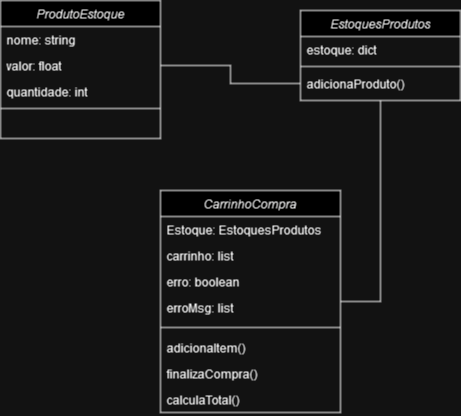

The diagram above was exported from draw.io. Its source (the exported page's mxGraphModel, read from the mxfile embedded in the PNG):
<mxGraphModel dx="880" dy="434" grid="1" gridSize="10" guides="1" tooltips="1" connect="1" arrows="1" fold="1" page="1" pageScale="1" pageWidth="827" pageHeight="1169" math="0" shadow="0">
  <root>
    <mxCell id="WIyWlLk6GJQsqaUBKTNV-0" />
    <mxCell id="WIyWlLk6GJQsqaUBKTNV-1" parent="WIyWlLk6GJQsqaUBKTNV-0" />
    <mxCell id="zkfFHV4jXpPFQw0GAbJ--0" value="ProdutoEstoque" style="swimlane;fontStyle=2;align=center;verticalAlign=top;childLayout=stackLayout;horizontal=1;startSize=26;horizontalStack=0;resizeParent=1;resizeLast=0;collapsible=1;marginBottom=0;rounded=0;shadow=0;strokeWidth=1;" parent="WIyWlLk6GJQsqaUBKTNV-1" vertex="1">
      <mxGeometry x="220" y="120" width="160" height="138" as="geometry">
        <mxRectangle x="230" y="140" width="160" height="26" as="alternateBounds" />
      </mxGeometry>
    </mxCell>
    <mxCell id="zkfFHV4jXpPFQw0GAbJ--1" value="nome: string" style="text;align=left;verticalAlign=top;spacingLeft=4;spacingRight=4;overflow=hidden;rotatable=0;points=[[0,0.5],[1,0.5]];portConstraint=eastwest;" parent="zkfFHV4jXpPFQw0GAbJ--0" vertex="1">
      <mxGeometry y="26" width="160" height="26" as="geometry" />
    </mxCell>
    <mxCell id="zkfFHV4jXpPFQw0GAbJ--2" value="valor: float" style="text;align=left;verticalAlign=top;spacingLeft=4;spacingRight=4;overflow=hidden;rotatable=0;points=[[0,0.5],[1,0.5]];portConstraint=eastwest;rounded=0;shadow=0;html=0;" parent="zkfFHV4jXpPFQw0GAbJ--0" vertex="1">
      <mxGeometry y="52" width="160" height="26" as="geometry" />
    </mxCell>
    <mxCell id="zkfFHV4jXpPFQw0GAbJ--3" value="quantidade: int" style="text;align=left;verticalAlign=top;spacingLeft=4;spacingRight=4;overflow=hidden;rotatable=0;points=[[0,0.5],[1,0.5]];portConstraint=eastwest;rounded=0;shadow=0;html=0;" parent="zkfFHV4jXpPFQw0GAbJ--0" vertex="1">
      <mxGeometry y="78" width="160" height="26" as="geometry" />
    </mxCell>
    <mxCell id="zkfFHV4jXpPFQw0GAbJ--4" value="" style="line;html=1;strokeWidth=1;align=left;verticalAlign=middle;spacingTop=-1;spacingLeft=3;spacingRight=3;rotatable=0;labelPosition=right;points=[];portConstraint=eastwest;" parent="zkfFHV4jXpPFQw0GAbJ--0" vertex="1">
      <mxGeometry y="104" width="160" height="8" as="geometry" />
    </mxCell>
    <mxCell id="zkfFHV4jXpPFQw0GAbJ--6" value="CarrinhoCompra" style="swimlane;fontStyle=2;align=center;verticalAlign=top;childLayout=stackLayout;horizontal=1;startSize=26;horizontalStack=0;resizeParent=1;resizeLast=0;collapsible=1;marginBottom=0;rounded=0;shadow=0;strokeWidth=1;" parent="WIyWlLk6GJQsqaUBKTNV-1" vertex="1">
      <mxGeometry x="380" y="310" width="180" height="222" as="geometry">
        <mxRectangle x="130" y="380" width="160" height="26" as="alternateBounds" />
      </mxGeometry>
    </mxCell>
    <mxCell id="ViGE9Hs6yno2v5frVRVx-5" value="Estoque: EstoquesProdutos" style="text;align=left;verticalAlign=top;spacingLeft=4;spacingRight=4;overflow=hidden;rotatable=0;points=[[0,0.5],[1,0.5]];portConstraint=eastwest;" vertex="1" parent="zkfFHV4jXpPFQw0GAbJ--6">
      <mxGeometry y="26" width="180" height="26" as="geometry" />
    </mxCell>
    <mxCell id="ViGE9Hs6yno2v5frVRVx-7" value="carrinho: list" style="text;align=left;verticalAlign=top;spacingLeft=4;spacingRight=4;overflow=hidden;rotatable=0;points=[[0,0.5],[1,0.5]];portConstraint=eastwest;" vertex="1" parent="zkfFHV4jXpPFQw0GAbJ--6">
      <mxGeometry y="52" width="180" height="26" as="geometry" />
    </mxCell>
    <mxCell id="ViGE9Hs6yno2v5frVRVx-8" value="erro: boolean" style="text;align=left;verticalAlign=top;spacingLeft=4;spacingRight=4;overflow=hidden;rotatable=0;points=[[0,0.5],[1,0.5]];portConstraint=eastwest;" vertex="1" parent="zkfFHV4jXpPFQw0GAbJ--6">
      <mxGeometry y="78" width="180" height="26" as="geometry" />
    </mxCell>
    <mxCell id="ViGE9Hs6yno2v5frVRVx-9" value="erroMsg: list" style="text;align=left;verticalAlign=top;spacingLeft=4;spacingRight=4;overflow=hidden;rotatable=0;points=[[0,0.5],[1,0.5]];portConstraint=eastwest;" vertex="1" parent="zkfFHV4jXpPFQw0GAbJ--6">
      <mxGeometry y="104" width="180" height="26" as="geometry" />
    </mxCell>
    <mxCell id="zkfFHV4jXpPFQw0GAbJ--9" value="" style="line;html=1;strokeWidth=1;align=left;verticalAlign=middle;spacingTop=-1;spacingLeft=3;spacingRight=3;rotatable=0;labelPosition=right;points=[];portConstraint=eastwest;" parent="zkfFHV4jXpPFQw0GAbJ--6" vertex="1">
      <mxGeometry y="130" width="180" height="14" as="geometry" />
    </mxCell>
    <mxCell id="zkfFHV4jXpPFQw0GAbJ--11" value="adicionaItem()" style="text;align=left;verticalAlign=top;spacingLeft=4;spacingRight=4;overflow=hidden;rotatable=0;points=[[0,0.5],[1,0.5]];portConstraint=eastwest;" parent="zkfFHV4jXpPFQw0GAbJ--6" vertex="1">
      <mxGeometry y="144" width="180" height="26" as="geometry" />
    </mxCell>
    <mxCell id="ViGE9Hs6yno2v5frVRVx-0" value="finalizaCompra()" style="text;align=left;verticalAlign=top;spacingLeft=4;spacingRight=4;overflow=hidden;rotatable=0;points=[[0,0.5],[1,0.5]];portConstraint=eastwest;" vertex="1" parent="zkfFHV4jXpPFQw0GAbJ--6">
      <mxGeometry y="170" width="180" height="26" as="geometry" />
    </mxCell>
    <mxCell id="ViGE9Hs6yno2v5frVRVx-1" value="calculaTotal()" style="text;align=left;verticalAlign=top;spacingLeft=4;spacingRight=4;overflow=hidden;rotatable=0;points=[[0,0.5],[1,0.5]];portConstraint=eastwest;" vertex="1" parent="zkfFHV4jXpPFQw0GAbJ--6">
      <mxGeometry y="196" width="180" height="26" as="geometry" />
    </mxCell>
    <mxCell id="ViGE9Hs6yno2v5frVRVx-4" style="edgeStyle=orthogonalEdgeStyle;rounded=0;orthogonalLoop=1;jettySize=auto;html=1;exitX=0.5;exitY=1;exitDx=0;exitDy=0;entryX=1;entryY=0.5;entryDx=0;entryDy=0;endArrow=none;endFill=0;" edge="1" parent="WIyWlLk6GJQsqaUBKTNV-1" source="zkfFHV4jXpPFQw0GAbJ--17" target="zkfFHV4jXpPFQw0GAbJ--6">
      <mxGeometry relative="1" as="geometry" />
    </mxCell>
    <mxCell id="zkfFHV4jXpPFQw0GAbJ--17" value="EstoquesProdutos" style="swimlane;fontStyle=2;align=center;verticalAlign=top;childLayout=stackLayout;horizontal=1;startSize=26;horizontalStack=0;resizeParent=1;resizeLast=0;collapsible=1;marginBottom=0;rounded=0;shadow=0;strokeWidth=1;" parent="WIyWlLk6GJQsqaUBKTNV-1" vertex="1">
      <mxGeometry x="520" y="130" width="160" height="90" as="geometry">
        <mxRectangle x="550" y="140" width="160" height="26" as="alternateBounds" />
      </mxGeometry>
    </mxCell>
    <mxCell id="ViGE9Hs6yno2v5frVRVx-6" value="estoque: dict" style="text;align=left;verticalAlign=top;spacingLeft=4;spacingRight=4;overflow=hidden;rotatable=0;points=[[0,0.5],[1,0.5]];portConstraint=eastwest;" vertex="1" parent="zkfFHV4jXpPFQw0GAbJ--17">
      <mxGeometry y="26" width="160" height="26" as="geometry" />
    </mxCell>
    <mxCell id="zkfFHV4jXpPFQw0GAbJ--23" value="" style="line;html=1;strokeWidth=1;align=left;verticalAlign=middle;spacingTop=-1;spacingLeft=3;spacingRight=3;rotatable=0;labelPosition=right;points=[];portConstraint=eastwest;" parent="zkfFHV4jXpPFQw0GAbJ--17" vertex="1">
      <mxGeometry y="52" width="160" height="8" as="geometry" />
    </mxCell>
    <mxCell id="zkfFHV4jXpPFQw0GAbJ--24" value="adicionaProduto()" style="text;align=left;verticalAlign=top;spacingLeft=4;spacingRight=4;overflow=hidden;rotatable=0;points=[[0,0.5],[1,0.5]];portConstraint=eastwest;" parent="zkfFHV4jXpPFQw0GAbJ--17" vertex="1">
      <mxGeometry y="60" width="160" height="26" as="geometry" />
    </mxCell>
    <mxCell id="ViGE9Hs6yno2v5frVRVx-2" style="edgeStyle=orthogonalEdgeStyle;rounded=0;orthogonalLoop=1;jettySize=auto;html=1;exitX=1;exitY=0.5;exitDx=0;exitDy=0;entryX=0;entryY=0.5;entryDx=0;entryDy=0;strokeColor=default;endArrow=none;endFill=0;" edge="1" parent="WIyWlLk6GJQsqaUBKTNV-1" source="zkfFHV4jXpPFQw0GAbJ--2" target="zkfFHV4jXpPFQw0GAbJ--24">
      <mxGeometry relative="1" as="geometry" />
    </mxCell>
  </root>
</mxGraphModel>